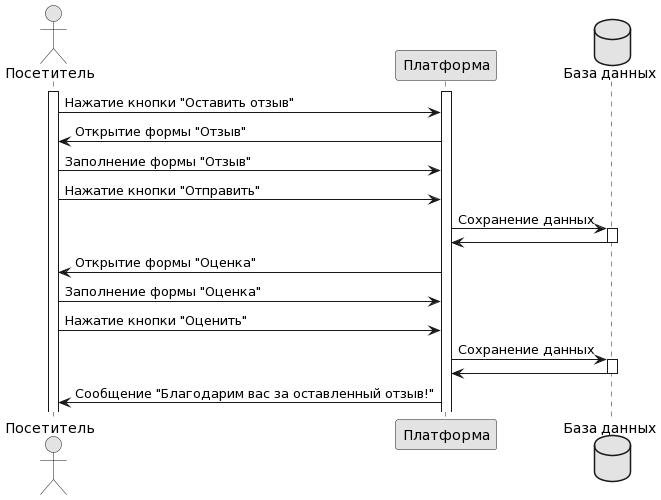

The diagram above was rendered by PlantUML. Its source (embedded in the PNG):
@startuml
skinparam monochrome true

actor "Посетитель" as user
participant "Платформа" as cli
database "База данных" as db

activate user
activate cli

user -> cli: Нажатие кнопки "Оставить отзыв"
cli -> user: Открытие формы "Отзыв"
user -> cli: Заполнение формы "Отзыв"
user -> cli: Нажатие кнопки "Отправить"

cli-> db: Сохранение данных
activate db
db-> cli: 
deactivate db

cli -> user: Открытие формы "Оценка"
user -> cli: Заполнение формы "Оценка"
user -> cli: Нажатие кнопки "Оценить"

cli-> db: Сохранение данных
activate db
db-> cli: 
deactivate db

cli -> user: Сообщение "Благодарим вас за оставленный отзыв!"
@enduml